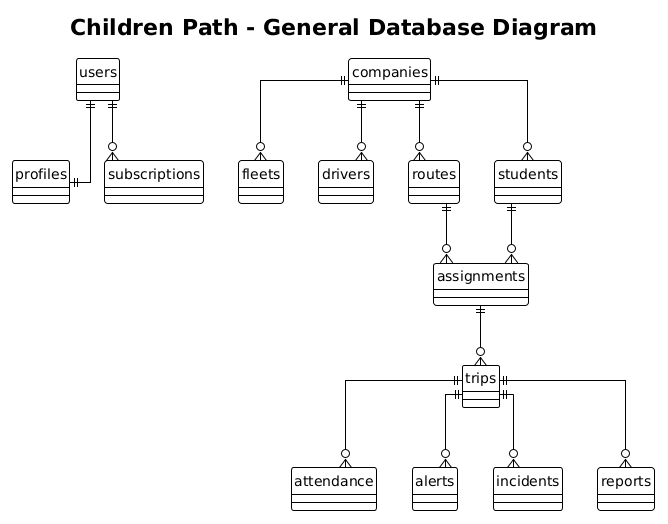

The diagram above was rendered by PlantUML. Its source (embedded in the PNG):
@startuml
title Children Path - General Database Diagram
!theme plain
hide circle
skinparam linetype ortho
skinparam entity {
  BackgroundColor #F5F5F5
  BorderColor #333
}

entity "users" as users
entity "profiles" as profiles
entity "subscriptions" as subscriptions
entity "companies" as companies
entity "fleets" as fleets
entity "drivers" as drivers
entity "routes" as routes
entity "students" as students
entity "assignments" as assignments
entity "trips" as trips
entity "attendance" as attendance
entity "alerts" as alerts
entity "incidents" as incidents
entity "reports" as reports

users ||--|| profiles
users ||--o{ subscriptions
companies ||--o{ fleets
companies ||--o{ drivers
companies ||--o{ routes
companies ||--o{ students
routes ||--o{ assignments
students ||--o{ assignments
assignments ||--o{ trips
trips ||--o{ attendance
trips ||--o{ alerts
trips ||--o{ incidents
trips ||--o{ reports
@enduml